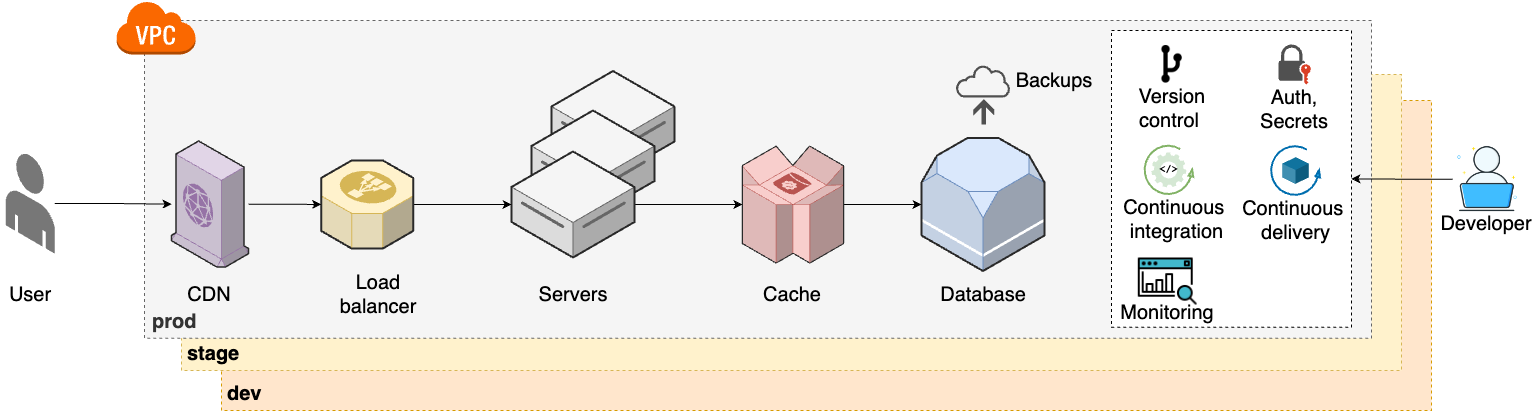

The diagram above was exported from draw.io. Its source (the exported page's mxGraphModel, read from the mxfile embedded in the PNG):
<mxGraphModel dx="4780" dy="2650" grid="1" gridSize="10" guides="1" tooltips="1" connect="1" arrows="1" fold="1" page="1" pageScale="1" pageWidth="850" pageHeight="1100" math="0" shadow="0">
  <root>
    <mxCell id="0" />
    <mxCell id="1" parent="0" />
    <mxCell id="2" value="&lt;b style=&quot;font-size: 20px;&quot;&gt;dev&lt;/b&gt;" style="rounded=0;whiteSpace=wrap;html=1;dashed=1;fillColor=#ffe6cc;strokeColor=#d79b00;align=left;verticalAlign=bottom;spacingLeft=4;spacingBottom=2;fontSize=20;" vertex="1" parent="1">
      <mxGeometry x="310" y="1920" width="1210" height="310" as="geometry" />
    </mxCell>
    <mxCell id="3" value="&lt;b style=&quot;font-size: 20px;&quot;&gt;stage&lt;/b&gt;" style="rounded=0;whiteSpace=wrap;html=1;dashed=1;fillColor=#fff2cc;strokeColor=#d6b656;align=left;verticalAlign=bottom;spacingLeft=4;spacingBottom=2;fontSize=20;" vertex="1" parent="1">
      <mxGeometry x="270" y="1894" width="1220" height="296" as="geometry" />
    </mxCell>
    <mxCell id="4" value="&lt;b style=&quot;font-size: 20px;&quot;&gt;prod&lt;/b&gt;" style="rounded=0;whiteSpace=wrap;html=1;dashed=1;fillColor=#f5f5f5;fontColor=#333333;strokeColor=#666666;align=left;verticalAlign=bottom;spacingLeft=6;spacingBottom=2;fontSize=20;" vertex="1" parent="1">
      <mxGeometry x="233" y="1840" width="1227" height="317.73" as="geometry" />
    </mxCell>
    <mxCell id="5" value="&lt;div style=&quot;font-size: 20px;&quot;&gt;&lt;/div&gt;" style="verticalLabelPosition=middle;html=1;verticalAlign=top;strokeWidth=1;align=center;outlineConnect=0;dashed=0;outlineConnect=0;shape=mxgraph.aws3d.dataServer;strokeColor=#666666;aspect=fixed;fillColor=#f5f5f5;labelPosition=center;fontStyle=1;fontSize=20;fontColor=#333333;" vertex="1" parent="1">
      <mxGeometry x="640" y="1890.5" width="123" height="106" as="geometry" />
    </mxCell>
    <mxCell id="6" value="&lt;div style=&quot;font-size: 20px;&quot;&gt;&lt;/div&gt;" style="verticalLabelPosition=middle;html=1;verticalAlign=top;strokeWidth=1;align=center;outlineConnect=0;dashed=0;outlineConnect=0;shape=mxgraph.aws3d.dataServer;strokeColor=#666666;aspect=fixed;fillColor=#f5f5f5;labelPosition=center;fontStyle=1;fontSize=20;fontColor=#333333;" vertex="1" parent="1">
      <mxGeometry x="620" y="1930" width="123" height="106" as="geometry" />
    </mxCell>
    <mxCell id="7" style="edgeStyle=orthogonalEdgeStyle;rounded=0;orthogonalLoop=1;jettySize=auto;html=1;fontSize=20;" edge="1" source="8" target="19" parent="1">
      <mxGeometry relative="1" as="geometry" />
    </mxCell>
    <mxCell id="8" value="" style="verticalLabelPosition=bottom;html=1;verticalAlign=top;strokeWidth=1;align=center;outlineConnect=0;dashed=0;outlineConnect=0;shape=mxgraph.aws3d.end_user;strokeColor=none;fillColor=#777777;aspect=fixed;fontSize=20;" vertex="1" parent="1">
      <mxGeometry x="94.25" y="1972.77" width="49" height="100.46" as="geometry" />
    </mxCell>
    <mxCell id="9" style="edgeStyle=orthogonalEdgeStyle;rounded=0;orthogonalLoop=1;jettySize=auto;html=1;fontSize=20;" edge="1" source="10" target="23" parent="1">
      <mxGeometry relative="1" as="geometry" />
    </mxCell>
    <mxCell id="10" value="&lt;div style=&quot;font-size: 20px;&quot;&gt;&lt;/div&gt;" style="verticalLabelPosition=middle;html=1;verticalAlign=top;strokeWidth=1;align=center;outlineConnect=0;dashed=0;outlineConnect=0;shape=mxgraph.aws3d.dataServer;strokeColor=#666666;aspect=fixed;fillColor=#f5f5f5;labelPosition=center;fontStyle=1;fontSize=20;fontColor=#333333;" vertex="1" parent="1">
      <mxGeometry x="600" y="1971" width="123" height="106" as="geometry" />
    </mxCell>
    <mxCell id="11" value="User" style="text;html=1;align=center;verticalAlign=middle;whiteSpace=wrap;rounded=0;fontSize=20;" vertex="1" parent="1">
      <mxGeometry x="88.75" y="2098.91" width="60" height="30" as="geometry" />
    </mxCell>
    <mxCell id="12" value="Servers" style="text;html=1;align=center;verticalAlign=middle;whiteSpace=wrap;rounded=0;fontSize=20;" vertex="1" parent="1">
      <mxGeometry x="631.5" y="2098.91" width="60" height="30" as="geometry" />
    </mxCell>
    <mxCell id="13" value="" style="verticalLabelPosition=bottom;html=1;verticalAlign=top;strokeWidth=1;align=center;outlineConnect=0;dashed=0;outlineConnect=0;shape=mxgraph.aws3d.rds;fillColor=#dae8fc;strokeColor=#6c8ebf;aspect=fixed;fontSize=20;" vertex="1" parent="1">
      <mxGeometry x="1010" y="1957.5" width="123" height="133" as="geometry" />
    </mxCell>
    <mxCell id="14" value="Database" style="text;html=1;align=center;verticalAlign=middle;whiteSpace=wrap;rounded=0;fontSize=20;" vertex="1" parent="1">
      <mxGeometry x="1041.5" y="2098.91" width="60" height="30" as="geometry" />
    </mxCell>
    <mxCell id="15" style="edgeStyle=orthogonalEdgeStyle;rounded=0;orthogonalLoop=1;jettySize=auto;html=1;fontSize=20;" edge="1" source="16" target="10" parent="1">
      <mxGeometry relative="1" as="geometry" />
    </mxCell>
    <mxCell id="16" value="" style="verticalLabelPosition=bottom;html=1;verticalAlign=top;strokeWidth=1;align=center;outlineConnect=0;dashed=0;outlineConnect=0;shape=mxgraph.aws3d.elasticLoadBalancing;fillColor=#fff2cc;strokeColor=#d6b656;aspect=fixed;fontSize=20;" vertex="1" parent="1">
      <mxGeometry x="409.75" y="1979.91" width="92" height="88.17" as="geometry" />
    </mxCell>
    <mxCell id="17" value="Load balancer" style="text;html=1;align=center;verticalAlign=middle;whiteSpace=wrap;rounded=0;fontSize=20;" vertex="1" parent="1">
      <mxGeometry x="420" y="2098.91" width="94.25" height="30" as="geometry" />
    </mxCell>
    <mxCell id="18" style="edgeStyle=orthogonalEdgeStyle;rounded=0;orthogonalLoop=1;jettySize=auto;html=1;fontSize=20;" edge="1" source="19" target="16" parent="1">
      <mxGeometry relative="1" as="geometry" />
    </mxCell>
    <mxCell id="19" value="" style="verticalLabelPosition=bottom;html=1;verticalAlign=top;strokeWidth=1;align=center;outlineConnect=0;dashed=0;outlineConnect=0;shape=mxgraph.aws3d.cloudfront;fillColor=#e1d5e7;strokeColor=#9673a6;aspect=fixed;fontSize=20;" vertex="1" parent="1">
      <mxGeometry x="260" y="1960.5" width="77.03" height="126" as="geometry" />
    </mxCell>
    <mxCell id="20" value="CDN" style="text;html=1;align=center;verticalAlign=middle;whiteSpace=wrap;rounded=0;fontSize=20;" vertex="1" parent="1">
      <mxGeometry x="251.38999999999987" y="2098.91" width="94.25" height="30" as="geometry" />
    </mxCell>
    <mxCell id="21" value="Cache" style="text;html=1;align=center;verticalAlign=middle;whiteSpace=wrap;rounded=0;fontSize=20;" vertex="1" parent="1">
      <mxGeometry x="851.4899999999998" y="2098.91" width="60" height="30" as="geometry" />
    </mxCell>
    <mxCell id="22" style="edgeStyle=orthogonalEdgeStyle;rounded=0;orthogonalLoop=1;jettySize=auto;html=1;fontSize=20;" edge="1" source="23" target="13" parent="1">
      <mxGeometry relative="1" as="geometry" />
    </mxCell>
    <mxCell id="23" value="" style="verticalLabelPosition=bottom;html=1;verticalAlign=top;strokeWidth=1;align=center;outlineConnect=0;dashed=0;outlineConnect=0;shape=mxgraph.aws3d.dynamoDb;fillColor=#f8cecc;strokeColor=#b85450;aspect=fixed;fontSize=20;" vertex="1" parent="1">
      <mxGeometry x="830.9000000000001" y="1965.5" width="101.19" height="117.08" as="geometry" />
    </mxCell>
    <mxCell id="24" value="" style="outlineConnect=0;dashed=0;verticalLabelPosition=bottom;verticalAlign=top;align=center;html=1;shape=mxgraph.aws3.virtual_private_cloud;fillColor=#fa6800;fontColor=#000000;strokeColor=#C73500;fontSize=20;" vertex="1" parent="1">
      <mxGeometry x="204.5" y="1820" width="79.5" height="54" as="geometry" />
    </mxCell>
    <mxCell id="25" value="" style="group;fontSize=20;" vertex="1" connectable="0" parent="1">
      <mxGeometry x="1044.5" y="1884" width="118.5" height="60" as="geometry" />
    </mxCell>
    <mxCell id="26" value="" style="sketch=0;pointerEvents=1;shadow=0;dashed=0;html=1;strokeColor=none;fillColor=#505050;labelPosition=center;verticalLabelPosition=bottom;verticalAlign=top;outlineConnect=0;align=center;shape=mxgraph.office.concepts.backup_online;fontSize=20;" vertex="1" parent="25">
      <mxGeometry width="55" height="60" as="geometry" />
    </mxCell>
    <mxCell id="27" value="Backups" style="text;html=1;align=center;verticalAlign=middle;whiteSpace=wrap;rounded=0;fontSize=20;" vertex="1" parent="25">
      <mxGeometry x="68.5" y="0.4999999999997726" width="60" height="30" as="geometry" />
    </mxCell>
    <mxCell id="28" value="" style="group;fontSize=20;" vertex="1" connectable="0" parent="1">
      <mxGeometry x="1541.32" y="1964.1100000000001" width="68.90999999999997" height="93.90999999999997" as="geometry" />
    </mxCell>
    <mxCell id="29" value="" style="shape=image;html=1;verticalAlign=top;verticalLabelPosition=bottom;labelBackgroundColor=#ffffff;imageAspect=0;aspect=fixed;image=https://cdn0.iconfinder.com/data/icons/job-seeker/256/laptop_job_seeker_employee_unemployee_work_1-128.png;fontSize=20;" vertex="1" parent="28">
      <mxGeometry width="68.91" height="68.91" as="geometry" />
    </mxCell>
    <mxCell id="30" value="Developer" style="text;html=1;align=center;verticalAlign=middle;whiteSpace=wrap;rounded=0;fontSize=20;" vertex="1" parent="28">
      <mxGeometry x="3.909999999999968" y="63.90999999999997" width="60" height="30" as="geometry" />
    </mxCell>
    <mxCell id="31" value="" style="rounded=0;whiteSpace=wrap;html=1;dashed=1;fontSize=20;" vertex="1" parent="1">
      <mxGeometry x="1200" y="1850" width="240" height="296.73" as="geometry" />
    </mxCell>
    <mxCell id="32" style="edgeStyle=orthogonalEdgeStyle;rounded=0;orthogonalLoop=1;jettySize=auto;html=1;fontSize=20;" edge="1" source="29" target="31" parent="1">
      <mxGeometry relative="1" as="geometry" />
    </mxCell>
    <mxCell id="33" value="" style="group;fontSize=20;" vertex="1" connectable="0" parent="1">
      <mxGeometry x="1215.0099999999998" y="1865.33" width="91.63999999999999" height="97.34000000000003" as="geometry" />
    </mxCell>
    <mxCell id="34" value="" style="shape=image;html=1;verticalAlign=top;verticalLabelPosition=bottom;labelBackgroundColor=#ffffff;imageAspect=0;aspect=fixed;image=https://cdn2.iconfinder.com/data/icons/css-vol-2/24/git-fork-128.png;fontSize=20;" vertex="1" parent="33">
      <mxGeometry x="20.68" y="-6.73" width="50.27" height="50.27" as="geometry" />
    </mxCell>
    <mxCell id="35" value="&amp;nbsp;Version control" style="text;html=1;align=center;verticalAlign=middle;whiteSpace=wrap;rounded=0;fontSize=20;" vertex="1" parent="33">
      <mxGeometry y="47.34000000000003" width="85.5" height="30" as="geometry" />
    </mxCell>
    <mxCell id="36" value="Continuous&amp;nbsp;&lt;div style=&quot;font-size: 20px;&quot;&gt;integration&lt;/div&gt;" style="text;html=1;align=center;verticalAlign=middle;whiteSpace=wrap;rounded=0;fontSize=20;" vertex="1" parent="1">
      <mxGeometry x="1196.5" y="2024" width="137.01" height="30" as="geometry" />
    </mxCell>
    <mxCell id="37" value="" style="group;fontSize=20;" vertex="1" connectable="0" parent="1">
      <mxGeometry x="1209.45" y="2041.8899999999999" width="102.76999999999998" height="104.84000000000003" as="geometry" />
    </mxCell>
    <mxCell id="38" value="" style="shape=image;html=1;verticalAlign=top;verticalLabelPosition=bottom;labelBackgroundColor=#ffffff;imageAspect=0;aspect=fixed;image=https://cdn2.iconfinder.com/data/icons/seo-web-1-filled-outline/64/search_analytics-seo_marketing-seo_monitoring-128.png;fontSize=20;" vertex="1" parent="37">
      <mxGeometry x="15.38" y="27.759999999999998" width="62.77" height="62.77" as="geometry" />
    </mxCell>
    <mxCell id="39" value="Monitoring" style="text;html=1;align=center;verticalAlign=middle;whiteSpace=wrap;rounded=0;fontSize=20;" vertex="1" parent="37">
      <mxGeometry x="16.769999999999982" y="74.84000000000003" width="60" height="30" as="geometry" />
    </mxCell>
    <mxCell id="40" value="" style="verticalLabelPosition=bottom;html=1;verticalAlign=top;strokeWidth=2;shape=mxgraph.lean_mapping.physical_pull;pointerEvents=1;fillColor=#1ba1e2;fontColor=#ffffff;strokeColor=#006EAF;fontSize=20;" vertex="1" parent="1">
      <mxGeometry x="1359.5" y="1965.5" width="49" height="49" as="geometry" />
    </mxCell>
    <mxCell id="41" value="Continuous&amp;nbsp;&lt;div style=&quot;font-size: 20px;&quot;&gt;delivery&lt;/div&gt;" style="text;html=1;align=center;verticalAlign=middle;whiteSpace=wrap;rounded=0;fontSize=20;" vertex="1" parent="1">
      <mxGeometry x="1327.75" y="2024.81" width="113.5" height="30" as="geometry" />
    </mxCell>
    <mxCell id="42" value="" style="group;fontSize=20;" vertex="1" connectable="0" parent="1">
      <mxGeometry x="1351.5" y="1864" width="80" height="98.49999999999977" as="geometry" />
    </mxCell>
    <mxCell id="43" value="" style="sketch=0;pointerEvents=1;shadow=0;dashed=0;html=1;strokeColor=none;fillColor=#505050;labelPosition=center;verticalLabelPosition=bottom;verticalAlign=top;outlineConnect=0;align=center;shape=mxgraph.office.security.lock_with_key_security_orange;fontSize=20;" vertex="1" parent="42">
      <mxGeometry x="15.475000000000065" width="32.41" height="40" as="geometry" />
    </mxCell>
    <mxCell id="44" value="Auth, Secrets" style="text;html=1;align=center;verticalAlign=middle;whiteSpace=wrap;rounded=0;fontSize=20;" vertex="1" parent="42">
      <mxGeometry x="-8.319999999999936" y="50" width="80" height="30" as="geometry" />
    </mxCell>
    <mxCell id="45" value="" style="group" vertex="1" connectable="0" parent="1">
      <mxGeometry x="1233" y="1965" width="48.700000000000045" height="48.700000000000045" as="geometry" />
    </mxCell>
    <mxCell id="46" value="" style="verticalLabelPosition=bottom;html=1;verticalAlign=top;strokeWidth=2;shape=mxgraph.lean_mapping.physical_pull;pointerEvents=1;fillColor=#d5e8d4;strokeColor=#82b366;fontSize=20;" vertex="1" parent="45">
      <mxGeometry width="48.7" height="48.7" as="geometry" />
    </mxCell>
    <mxCell id="47" value="&amp;lt;/&amp;gt;" style="sketch=0;html=1;aspect=fixed;strokeColor=none;shadow=0;fillColor=#D5E8D4;verticalAlign=middle;labelPosition=center;verticalLabelPosition=middle;shape=mxgraph.gcp2.gear;align=center;fontSize=10;fontStyle=1;fontFamily=Courier New;" vertex="1" parent="45">
      <mxGeometry x="6.840000000000032" y="6.840000000000032" width="35.01" height="35.01" as="geometry" />
    </mxCell>
    <mxCell id="48" value="" style="verticalLabelPosition=bottom;verticalAlign=top;html=1;shape=mxgraph.infographic.shadedCube;isoAngle=15;fillColor=#10739E;strokeColor=none;fontSize=20;" vertex="1" parent="1">
      <mxGeometry x="1370.69" y="1976.69" width="26.62" height="26.62" as="geometry" />
    </mxCell>
  </root>
</mxGraphModel>